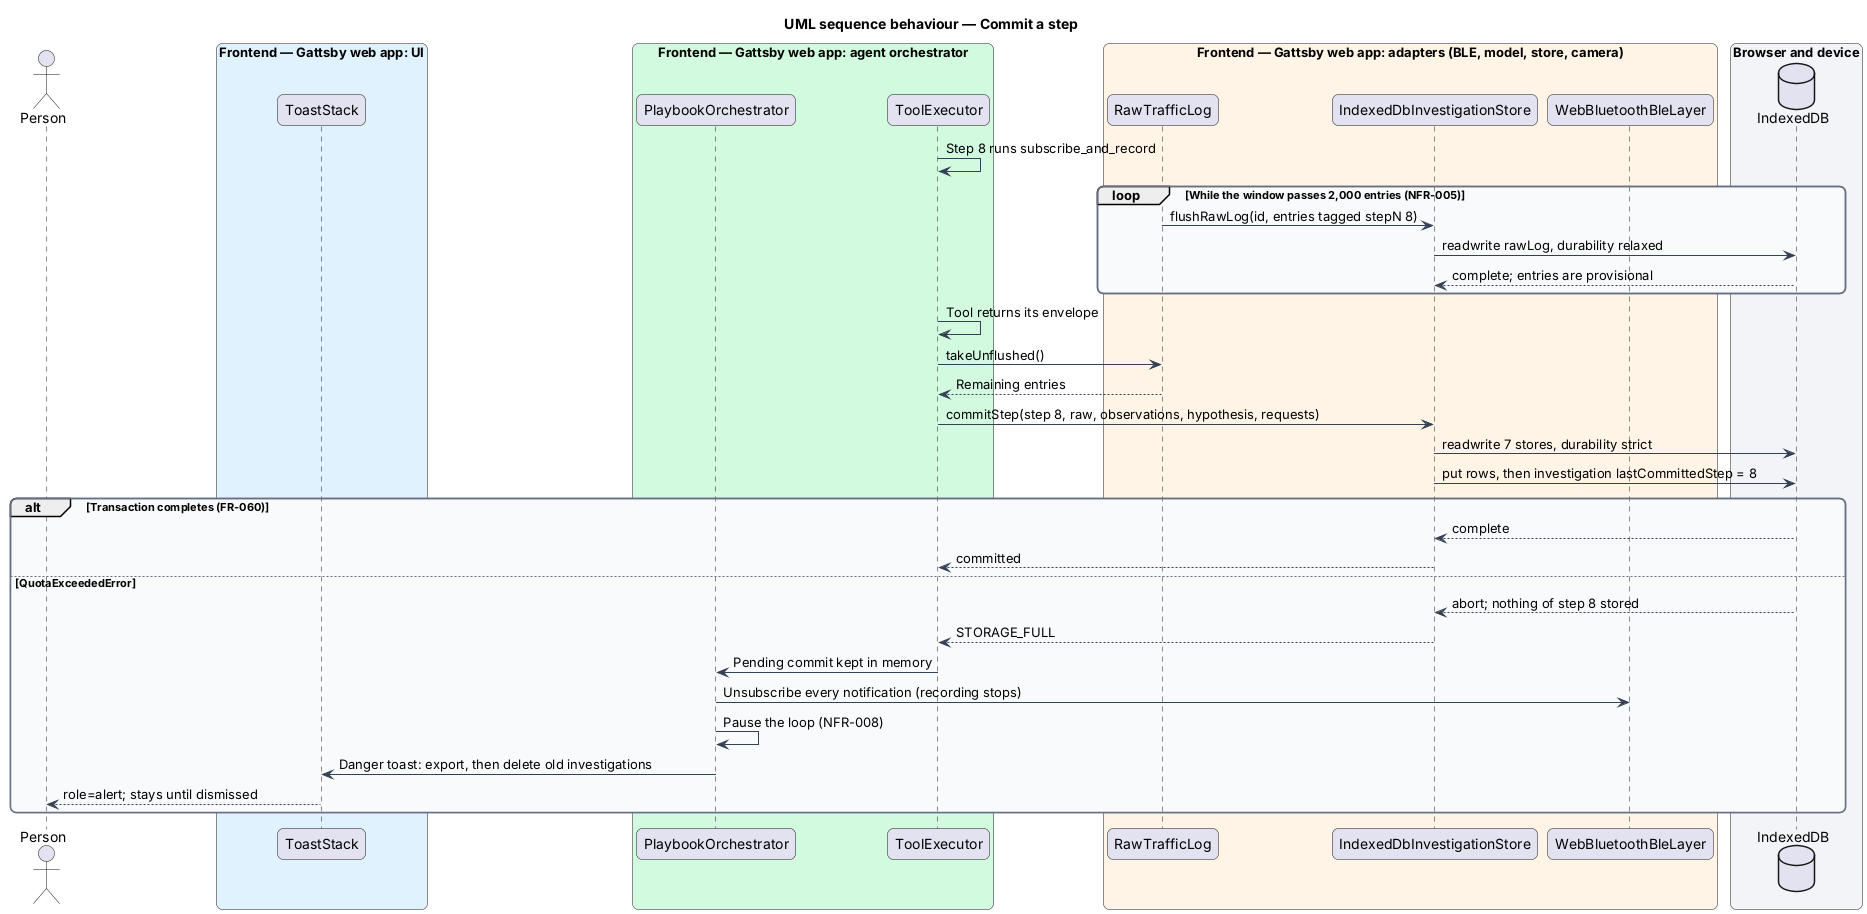

The diagram above was rendered by PlantUML. Its source (embedded in the PNG):
@startuml
title UML sequence behaviour — Commit a step
skinparam backgroundColor #FFFFFF
skinparam shadowing false
skinparam roundcorner 12
skinparam defaultFontName Arial
skinparam ArrowColor #344054
skinparam rectangle {
  BorderColor #344054
  FontColor #101828
}
skinparam package {
  BorderColor #667085
  FontColor #101828
  BackgroundColor #F9FAFB
}
actor "Person" as person
box "Frontend — Gattsby web app: UI" #E0F2FE
  participant "ToastStack" as toast
end box
box "Frontend — Gattsby web app: agent orchestrator" #D1FADF
  participant "PlaybookOrchestrator" as orch
  participant "ToolExecutor" as executor
end box
box "Frontend — Gattsby web app: adapters (BLE, model, store, camera)" #FFF4E5
  participant "RawTrafficLog" as log
  participant "IndexedDbInvestigationStore" as store
  participant "WebBluetoothBleLayer" as ble
end box
box "Browser and device" #F2F4F7
  database "IndexedDB" as idb
end box

executor -> executor : Step 8 runs subscribe_and_record
loop While the window passes 2,000 entries (NFR-005)
  log -> store : flushRawLog(id, entries tagged stepN 8)
  store -> idb : readwrite rawLog, durability relaxed
  idb --> store : complete; entries are provisional
end
executor -> executor : Tool returns its envelope
executor -> log : takeUnflushed()
log --> executor : Remaining entries
executor -> store : commitStep(step 8, raw, observations, hypothesis, requests)
store -> idb : readwrite 7 stores, durability strict
store -> idb : put rows, then investigation lastCommittedStep = 8
alt Transaction completes (FR-060)
  idb --> store : complete
  store --> executor : committed
else QuotaExceededError
  idb --> store : abort; nothing of step 8 stored
  store --> executor : STORAGE_FULL
  executor -> orch : Pending commit kept in memory
  orch -> ble : Unsubscribe every notification (recording stops)
  orch -> orch : Pause the loop (NFR-008)
  orch -> toast : Danger toast: export, then delete old investigations
  toast --> person : role=alert; stays until dismissed
end
@enduml